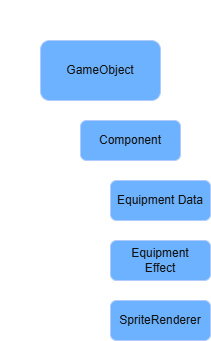

The diagram above was exported from draw.io. Its source (the exported page's mxGraphModel, read from the mxfile embedded in the PNG):
<mxGraphModel dx="1414" dy="841" grid="1" gridSize="10" guides="1" tooltips="1" connect="1" arrows="1" fold="1" page="1" pageScale="1" pageWidth="1169" pageHeight="827" background="#CCCCCC" math="0" shadow="0">
  <root>
    <mxCell id="k8VnIU2_XF5gVOxGQ1jB-0" />
    <mxCell id="k8VnIU2_XF5gVOxGQ1jB-1" parent="k8VnIU2_XF5gVOxGQ1jB-0" />
    <mxCell id="k8VnIU2_XF5gVOxGQ1jB-2" edge="1" parent="k8VnIU2_XF5gVOxGQ1jB-1" source="k8VnIU2_XF5gVOxGQ1jB-3" style="edgeStyle=orthogonalEdgeStyle;rounded=0;orthogonalLoop=1;jettySize=auto;html=1;entryX=0;entryY=0.5;entryDx=0;entryDy=0;exitX=0.165;exitY=1.002;exitDx=0;exitDy=0;exitPerimeter=0;" target="k8VnIU2_XF5gVOxGQ1jB-8" value="">
      <mxGeometry relative="1" as="geometry" />
    </mxCell>
    <mxCell id="k8VnIU2_XF5gVOxGQ1jB-3" parent="k8VnIU2_XF5gVOxGQ1jB-1" style="rounded=1;whiteSpace=wrap;html=1;fillColor=#0050ef;fontColor=#ffffff;strokeColor=#001DBC;" value="GameObject" vertex="1">
      <mxGeometry height="60" width="120" x="60" y="60" as="geometry" />
    </mxCell>
    <mxCell id="k8VnIU2_XF5gVOxGQ1jB-4" parent="k8VnIU2_XF5gVOxGQ1jB-1" style="text;html=1;whiteSpace=wrap;strokeColor=none;fillColor=none;align=center;verticalAlign=middle;rounded=0;" value="Equipment 초기 설계안" vertex="1">
      <mxGeometry height="30" width="150" x="20" y="20" as="geometry" />
    </mxCell>
    <mxCell id="k8VnIU2_XF5gVOxGQ1jB-5" edge="1" parent="k8VnIU2_XF5gVOxGQ1jB-1" source="k8VnIU2_XF5gVOxGQ1jB-8" style="edgeStyle=orthogonalEdgeStyle;rounded=0;orthogonalLoop=1;jettySize=auto;html=1;entryX=0;entryY=0.5;entryDx=0;entryDy=0;exitX=0.099;exitY=1.021;exitDx=0;exitDy=0;exitPerimeter=0;" target="k8VnIU2_XF5gVOxGQ1jB-9" value="">
      <mxGeometry relative="1" as="geometry" />
    </mxCell>
    <mxCell id="k8VnIU2_XF5gVOxGQ1jB-6" edge="1" parent="k8VnIU2_XF5gVOxGQ1jB-1" source="k8VnIU2_XF5gVOxGQ1jB-8" style="edgeStyle=orthogonalEdgeStyle;rounded=0;orthogonalLoop=1;jettySize=auto;html=1;entryX=0;entryY=0.5;entryDx=0;entryDy=0;exitX=0.099;exitY=0.978;exitDx=0;exitDy=0;exitPerimeter=0;" target="k8VnIU2_XF5gVOxGQ1jB-10" value="">
      <mxGeometry relative="1" as="geometry" />
    </mxCell>
    <mxCell id="k8VnIU2_XF5gVOxGQ1jB-7" edge="1" parent="k8VnIU2_XF5gVOxGQ1jB-1" source="k8VnIU2_XF5gVOxGQ1jB-8" style="edgeStyle=orthogonalEdgeStyle;rounded=0;orthogonalLoop=1;jettySize=auto;html=1;entryX=0;entryY=0.5;entryDx=0;entryDy=0;exitX=0.098;exitY=1.018;exitDx=0;exitDy=0;exitPerimeter=0;" target="k8VnIU2_XF5gVOxGQ1jB-11" value="">
      <mxGeometry relative="1" as="geometry" />
    </mxCell>
    <mxCell id="k8VnIU2_XF5gVOxGQ1jB-8" parent="k8VnIU2_XF5gVOxGQ1jB-1" style="rounded=1;whiteSpace=wrap;html=1;fillColor=#0050ef;fontColor=#ffffff;strokeColor=#001DBC;" value="Component" vertex="1">
      <mxGeometry height="40" width="100" x="100" y="140" as="geometry" />
    </mxCell>
    <mxCell id="k8VnIU2_XF5gVOxGQ1jB-9" parent="k8VnIU2_XF5gVOxGQ1jB-1" style="rounded=1;whiteSpace=wrap;html=1;fillColor=#0050ef;fontColor=#ffffff;strokeColor=#001DBC;" value="Equipment Data" vertex="1">
      <mxGeometry height="40" width="100" x="130" y="200" as="geometry" />
    </mxCell>
    <mxCell id="k8VnIU2_XF5gVOxGQ1jB-10" parent="k8VnIU2_XF5gVOxGQ1jB-1" style="rounded=1;whiteSpace=wrap;html=1;fillColor=#0050ef;fontColor=#ffffff;strokeColor=#001DBC;" value="Equipment&lt;div&gt;Effect&lt;/div&gt;" vertex="1">
      <mxGeometry height="40" width="100" x="130" y="260" as="geometry" />
    </mxCell>
    <mxCell id="k8VnIU2_XF5gVOxGQ1jB-11" parent="k8VnIU2_XF5gVOxGQ1jB-1" style="rounded=1;whiteSpace=wrap;html=1;fillColor=#0050ef;fontColor=#ffffff;strokeColor=#001DBC;" value="SpriteRenderer" vertex="1">
      <mxGeometry height="40" width="100" x="130" y="320" as="geometry" />
    </mxCell>
  </root>
</mxGraphModel>